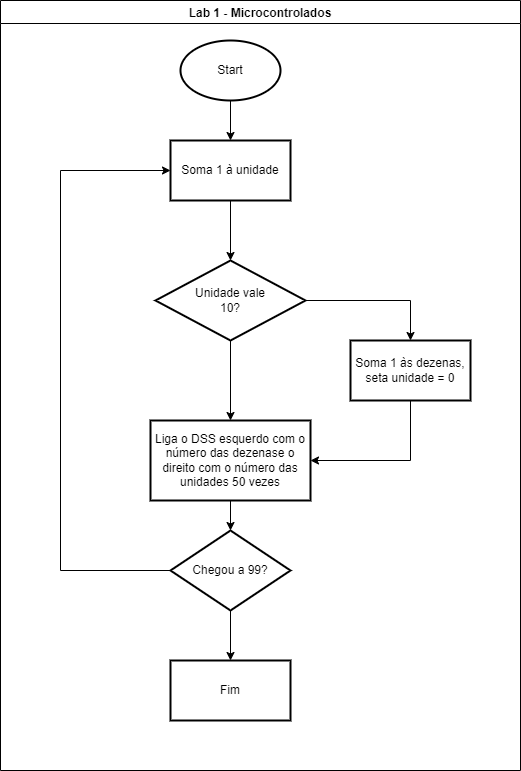

The diagram above was exported from draw.io. Its source (the exported page's mxGraphModel, read from the mxfile embedded in the PNG):
<mxGraphModel dx="544" dy="1018" grid="1" gridSize="10" guides="1" tooltips="1" connect="1" arrows="1" fold="1" page="1" pageScale="1" pageWidth="700" pageHeight="750" background="#ffffff" math="0" shadow="0">
  <root>
    <mxCell id="0" />
    <mxCell id="1" parent="0" />
    <mxCell id="g83KJIEFO6f9p8LEAb6R-19" value="Lab 1 - Microcontrolados" style="swimlane;" vertex="1" parent="1">
      <mxGeometry x="70" y="60" width="520" height="770" as="geometry" />
    </mxCell>
    <mxCell id="g83KJIEFO6f9p8LEAb6R-1" value="Start" style="strokeWidth=2;html=1;shape=mxgraph.flowchart.start_1;whiteSpace=wrap;" vertex="1" parent="g83KJIEFO6f9p8LEAb6R-19">
      <mxGeometry x="180" y="40" width="100" height="60" as="geometry" />
    </mxCell>
    <mxCell id="g83KJIEFO6f9p8LEAb6R-2" value="Soma 1 à unidade" style="whiteSpace=wrap;html=1;strokeWidth=2;" vertex="1" parent="g83KJIEFO6f9p8LEAb6R-19">
      <mxGeometry x="170" y="140" width="120" height="60" as="geometry" />
    </mxCell>
    <mxCell id="g83KJIEFO6f9p8LEAb6R-3" value="" style="edgeStyle=orthogonalEdgeStyle;rounded=0;orthogonalLoop=1;jettySize=auto;html=1;" edge="1" parent="g83KJIEFO6f9p8LEAb6R-19" source="g83KJIEFO6f9p8LEAb6R-1" target="g83KJIEFO6f9p8LEAb6R-2">
      <mxGeometry relative="1" as="geometry" />
    </mxCell>
    <mxCell id="g83KJIEFO6f9p8LEAb6R-4" value="Unidade vale&lt;br&gt;10?" style="rhombus;whiteSpace=wrap;html=1;strokeWidth=2;" vertex="1" parent="g83KJIEFO6f9p8LEAb6R-19">
      <mxGeometry x="155" y="260" width="150" height="80" as="geometry" />
    </mxCell>
    <mxCell id="g83KJIEFO6f9p8LEAb6R-5" value="" style="edgeStyle=orthogonalEdgeStyle;rounded=0;orthogonalLoop=1;jettySize=auto;html=1;" edge="1" parent="g83KJIEFO6f9p8LEAb6R-19" source="g83KJIEFO6f9p8LEAb6R-2" target="g83KJIEFO6f9p8LEAb6R-4">
      <mxGeometry relative="1" as="geometry" />
    </mxCell>
    <mxCell id="g83KJIEFO6f9p8LEAb6R-6" value="Soma 1 às dezenas, seta unidade = 0" style="whiteSpace=wrap;html=1;strokeWidth=2;" vertex="1" parent="g83KJIEFO6f9p8LEAb6R-19">
      <mxGeometry x="350" y="340" width="120" height="60" as="geometry" />
    </mxCell>
    <mxCell id="g83KJIEFO6f9p8LEAb6R-7" value="" style="edgeStyle=orthogonalEdgeStyle;rounded=0;orthogonalLoop=1;jettySize=auto;html=1;" edge="1" parent="g83KJIEFO6f9p8LEAb6R-19" source="g83KJIEFO6f9p8LEAb6R-4" target="g83KJIEFO6f9p8LEAb6R-6">
      <mxGeometry relative="1" as="geometry">
        <Array as="points">
          <mxPoint x="410" y="300" />
        </Array>
      </mxGeometry>
    </mxCell>
    <mxCell id="g83KJIEFO6f9p8LEAb6R-8" value="Liga o DSS esquerdo com o número das dezenase o direito com o número das unidades 50 vezes" style="whiteSpace=wrap;html=1;strokeWidth=2;" vertex="1" parent="g83KJIEFO6f9p8LEAb6R-19">
      <mxGeometry x="150" y="420" width="160" height="80" as="geometry" />
    </mxCell>
    <mxCell id="g83KJIEFO6f9p8LEAb6R-9" value="" style="edgeStyle=orthogonalEdgeStyle;rounded=0;orthogonalLoop=1;jettySize=auto;html=1;" edge="1" parent="g83KJIEFO6f9p8LEAb6R-19" source="g83KJIEFO6f9p8LEAb6R-4" target="g83KJIEFO6f9p8LEAb6R-8">
      <mxGeometry relative="1" as="geometry" />
    </mxCell>
    <mxCell id="g83KJIEFO6f9p8LEAb6R-10" style="edgeStyle=orthogonalEdgeStyle;rounded=0;orthogonalLoop=1;jettySize=auto;html=1;entryX=1;entryY=0.5;entryDx=0;entryDy=0;" edge="1" parent="g83KJIEFO6f9p8LEAb6R-19" source="g83KJIEFO6f9p8LEAb6R-6" target="g83KJIEFO6f9p8LEAb6R-8">
      <mxGeometry relative="1" as="geometry">
        <Array as="points">
          <mxPoint x="410" y="460" />
        </Array>
      </mxGeometry>
    </mxCell>
    <mxCell id="g83KJIEFO6f9p8LEAb6R-17" style="edgeStyle=orthogonalEdgeStyle;rounded=0;orthogonalLoop=1;jettySize=auto;html=1;entryX=0;entryY=0.5;entryDx=0;entryDy=0;" edge="1" parent="g83KJIEFO6f9p8LEAb6R-19" source="g83KJIEFO6f9p8LEAb6R-13" target="g83KJIEFO6f9p8LEAb6R-2">
      <mxGeometry relative="1" as="geometry">
        <Array as="points">
          <mxPoint x="60" y="570" />
          <mxPoint x="60" y="170" />
        </Array>
      </mxGeometry>
    </mxCell>
    <mxCell id="g83KJIEFO6f9p8LEAb6R-13" value="Chegou a 99?" style="rhombus;whiteSpace=wrap;html=1;strokeWidth=2;" vertex="1" parent="g83KJIEFO6f9p8LEAb6R-19">
      <mxGeometry x="170" y="530" width="120" height="80" as="geometry" />
    </mxCell>
    <mxCell id="g83KJIEFO6f9p8LEAb6R-14" value="" style="edgeStyle=orthogonalEdgeStyle;rounded=0;orthogonalLoop=1;jettySize=auto;html=1;" edge="1" parent="g83KJIEFO6f9p8LEAb6R-19" source="g83KJIEFO6f9p8LEAb6R-8" target="g83KJIEFO6f9p8LEAb6R-13">
      <mxGeometry relative="1" as="geometry" />
    </mxCell>
    <mxCell id="g83KJIEFO6f9p8LEAb6R-15" value="Fim" style="whiteSpace=wrap;html=1;strokeWidth=2;" vertex="1" parent="g83KJIEFO6f9p8LEAb6R-19">
      <mxGeometry x="170" y="660" width="120" height="60" as="geometry" />
    </mxCell>
    <mxCell id="g83KJIEFO6f9p8LEAb6R-16" value="" style="edgeStyle=orthogonalEdgeStyle;rounded=0;orthogonalLoop=1;jettySize=auto;html=1;" edge="1" parent="g83KJIEFO6f9p8LEAb6R-19" source="g83KJIEFO6f9p8LEAb6R-13" target="g83KJIEFO6f9p8LEAb6R-15">
      <mxGeometry relative="1" as="geometry" />
    </mxCell>
  </root>
</mxGraphModel>